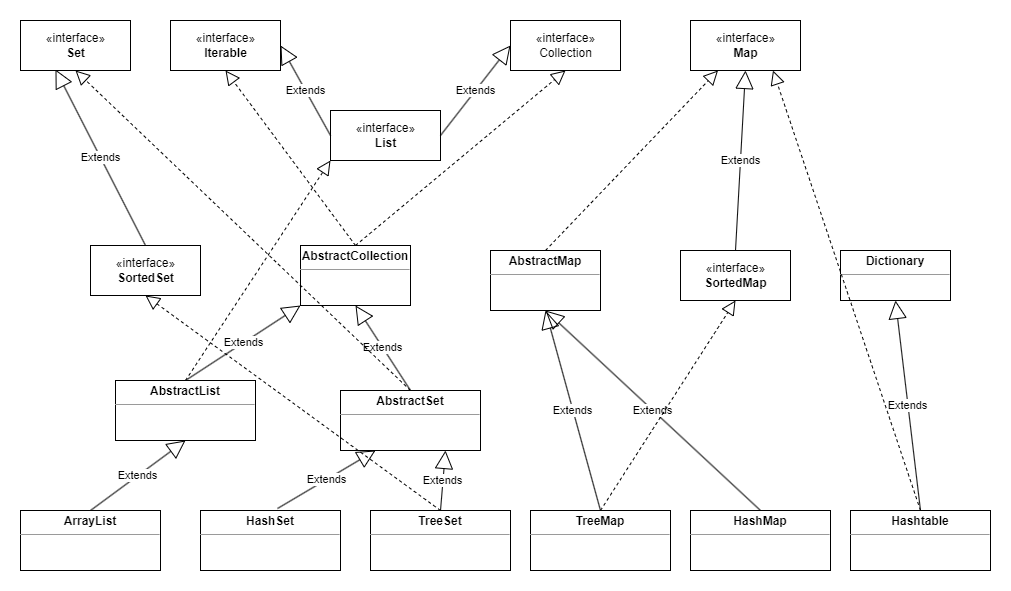

The diagram above was exported from draw.io. Its source (the exported page's mxGraphModel, read from the mxfile embedded in the PNG):
<mxGraphModel dx="1098" dy="820" grid="1" gridSize="10" guides="1" tooltips="1" connect="1" arrows="1" fold="1" page="1" pageScale="1" pageWidth="1000" pageHeight="1000" math="0" shadow="0">
  <root>
    <mxCell id="0" />
    <mxCell id="1" parent="0" />
    <mxCell id="u3l6RXpQyCb2C_B7-6AU-1" value="«interface»&lt;br&gt;Collection" style="html=1;" parent="1" vertex="1">
      <mxGeometry x="520" y="130" width="110" height="50" as="geometry" />
    </mxCell>
    <mxCell id="u3l6RXpQyCb2C_B7-6AU-8" value="&lt;p style=&quot;margin:0px;margin-top:4px;text-align:center;&quot;&gt;&lt;b&gt;AbstractCollection&lt;/b&gt;&lt;/p&gt;&lt;hr size=&quot;1&quot;&gt;&lt;div style=&quot;height:2px;&quot;&gt;&lt;/div&gt;" style="verticalAlign=top;align=left;overflow=fill;fontSize=12;fontFamily=Helvetica;html=1;" parent="1" vertex="1">
      <mxGeometry x="310" y="355" width="110" height="60" as="geometry" />
    </mxCell>
    <mxCell id="u3l6RXpQyCb2C_B7-6AU-9" value="" style="endArrow=block;dashed=1;endFill=0;endSize=12;html=1;rounded=0;exitX=0.5;exitY=0;exitDx=0;exitDy=0;entryX=0.5;entryY=1;entryDx=0;entryDy=0;" parent="1" source="u3l6RXpQyCb2C_B7-6AU-8" target="u3l6RXpQyCb2C_B7-6AU-1" edge="1">
      <mxGeometry width="160" relative="1" as="geometry">
        <mxPoint x="420" y="420" as="sourcePoint" />
        <mxPoint x="580" y="420" as="targetPoint" />
      </mxGeometry>
    </mxCell>
    <mxCell id="u3l6RXpQyCb2C_B7-6AU-16" value="&lt;p style=&quot;margin:0px;margin-top:4px;text-align:center;&quot;&gt;&lt;b&gt;AbstractMap&lt;/b&gt;&lt;/p&gt;&lt;hr size=&quot;1&quot;&gt;&lt;div style=&quot;height:2px;&quot;&gt;&lt;/div&gt;" style="verticalAlign=top;align=left;overflow=fill;fontSize=12;fontFamily=Helvetica;html=1;" parent="1" vertex="1">
      <mxGeometry x="500" y="360" width="110" height="60" as="geometry" />
    </mxCell>
    <mxCell id="u3l6RXpQyCb2C_B7-6AU-17" style="edgeStyle=orthogonalEdgeStyle;rounded=0;orthogonalLoop=1;jettySize=auto;html=1;exitX=0.5;exitY=1;exitDx=0;exitDy=0;" parent="1" source="u3l6RXpQyCb2C_B7-6AU-16" target="u3l6RXpQyCb2C_B7-6AU-16" edge="1">
      <mxGeometry relative="1" as="geometry" />
    </mxCell>
    <mxCell id="u3l6RXpQyCb2C_B7-6AU-18" value="Extends" style="endArrow=block;endSize=16;endFill=0;html=1;rounded=0;exitX=0.5;exitY=0;exitDx=0;exitDy=0;entryX=0;entryY=1;entryDx=0;entryDy=0;" parent="1" source="u3l6RXpQyCb2C_B7-6AU-37" target="u3l6RXpQyCb2C_B7-6AU-8" edge="1">
      <mxGeometry width="160" relative="1" as="geometry">
        <mxPoint x="210" y="500" as="sourcePoint" />
        <mxPoint x="580" y="420" as="targetPoint" />
      </mxGeometry>
    </mxCell>
    <mxCell id="u3l6RXpQyCb2C_B7-6AU-19" value="Extends" style="endArrow=block;endSize=16;endFill=0;html=1;rounded=0;exitX=0.5;exitY=0;exitDx=0;exitDy=0;entryX=0.5;entryY=1;entryDx=0;entryDy=0;" parent="1" source="u3l6RXpQyCb2C_B7-6AU-35" target="u3l6RXpQyCb2C_B7-6AU-37" edge="1">
      <mxGeometry width="160" relative="1" as="geometry">
        <mxPoint x="120" y="620" as="sourcePoint" />
        <mxPoint x="60" y="530" as="targetPoint" />
      </mxGeometry>
    </mxCell>
    <mxCell id="u3l6RXpQyCb2C_B7-6AU-20" value="«interface»&lt;br&gt;&lt;b&gt;Iterable&lt;/b&gt;" style="html=1;" parent="1" vertex="1">
      <mxGeometry x="180" y="130" width="110" height="50" as="geometry" />
    </mxCell>
    <mxCell id="u3l6RXpQyCb2C_B7-6AU-21" value="" style="endArrow=block;dashed=1;endFill=0;endSize=12;html=1;rounded=0;exitX=0.5;exitY=0;exitDx=0;exitDy=0;entryX=0.5;entryY=1;entryDx=0;entryDy=0;" parent="1" source="u3l6RXpQyCb2C_B7-6AU-8" target="u3l6RXpQyCb2C_B7-6AU-20" edge="1">
      <mxGeometry width="160" relative="1" as="geometry">
        <mxPoint x="420" y="420" as="sourcePoint" />
        <mxPoint x="580" y="420" as="targetPoint" />
      </mxGeometry>
    </mxCell>
    <mxCell id="u3l6RXpQyCb2C_B7-6AU-22" value="«interface»&lt;br&gt;&lt;b&gt;Map&lt;/b&gt;" style="html=1;" parent="1" vertex="1">
      <mxGeometry x="700" y="130" width="110" height="50" as="geometry" />
    </mxCell>
    <mxCell id="u3l6RXpQyCb2C_B7-6AU-23" value="" style="endArrow=block;dashed=1;endFill=0;endSize=12;html=1;rounded=0;exitX=0.5;exitY=0;exitDx=0;exitDy=0;entryX=0.25;entryY=1;entryDx=0;entryDy=0;" parent="1" source="u3l6RXpQyCb2C_B7-6AU-16" target="u3l6RXpQyCb2C_B7-6AU-22" edge="1">
      <mxGeometry width="160" relative="1" as="geometry">
        <mxPoint x="420" y="420" as="sourcePoint" />
        <mxPoint x="580" y="420" as="targetPoint" />
      </mxGeometry>
    </mxCell>
    <mxCell id="u3l6RXpQyCb2C_B7-6AU-25" value="Extends" style="endArrow=block;endSize=16;endFill=0;html=1;rounded=0;exitX=0.5;exitY=0;exitDx=0;exitDy=0;entryX=0.5;entryY=1;entryDx=0;entryDy=0;" parent="1" source="u3l6RXpQyCb2C_B7-6AU-34" target="u3l6RXpQyCb2C_B7-6AU-16" edge="1">
      <mxGeometry width="160" relative="1" as="geometry">
        <mxPoint x="710" y="500" as="sourcePoint" />
        <mxPoint x="580" y="420" as="targetPoint" />
      </mxGeometry>
    </mxCell>
    <mxCell id="u3l6RXpQyCb2C_B7-6AU-27" value="&lt;p style=&quot;margin:0px;margin-top:4px;text-align:center;&quot;&gt;&lt;b&gt;AbstractSet&lt;/b&gt;&lt;/p&gt;&lt;hr size=&quot;1&quot;&gt;&lt;div style=&quot;height:2px;&quot;&gt;&lt;/div&gt;" style="verticalAlign=top;align=left;overflow=fill;fontSize=12;fontFamily=Helvetica;html=1;" parent="1" vertex="1">
      <mxGeometry x="350" y="500" width="140" height="60" as="geometry" />
    </mxCell>
    <mxCell id="u3l6RXpQyCb2C_B7-6AU-28" value="Extends" style="endArrow=block;endSize=16;endFill=0;html=1;rounded=0;exitX=0.5;exitY=0;exitDx=0;exitDy=0;entryX=0.5;entryY=1;entryDx=0;entryDy=0;" parent="1" source="u3l6RXpQyCb2C_B7-6AU-27" target="u3l6RXpQyCb2C_B7-6AU-8" edge="1">
      <mxGeometry width="160" relative="1" as="geometry">
        <mxPoint x="420" y="420" as="sourcePoint" />
        <mxPoint x="580" y="420" as="targetPoint" />
      </mxGeometry>
    </mxCell>
    <mxCell id="u3l6RXpQyCb2C_B7-6AU-30" value="&lt;p style=&quot;margin:0px;margin-top:4px;text-align:center;&quot;&gt;&lt;b&gt;HashSet&lt;/b&gt;&lt;/p&gt;&lt;hr size=&quot;1&quot;&gt;&lt;div style=&quot;height:2px;&quot;&gt;&lt;/div&gt;" style="verticalAlign=top;align=left;overflow=fill;fontSize=12;fontFamily=Helvetica;html=1;" parent="1" vertex="1">
      <mxGeometry x="210" y="620" width="140" height="60" as="geometry" />
    </mxCell>
    <mxCell id="u3l6RXpQyCb2C_B7-6AU-31" value="Extends" style="endArrow=block;endSize=16;endFill=0;html=1;rounded=0;exitX=0.55;exitY=-0.033;exitDx=0;exitDy=0;exitPerimeter=0;entryX=0.25;entryY=1;entryDx=0;entryDy=0;" parent="1" source="u3l6RXpQyCb2C_B7-6AU-30" target="u3l6RXpQyCb2C_B7-6AU-27" edge="1">
      <mxGeometry width="160" relative="1" as="geometry">
        <mxPoint x="420" y="420" as="sourcePoint" />
        <mxPoint x="580" y="420" as="targetPoint" />
      </mxGeometry>
    </mxCell>
    <mxCell id="u3l6RXpQyCb2C_B7-6AU-32" value="«interface»&lt;br&gt;&lt;b&gt;Set&lt;/b&gt;" style="html=1;" parent="1" vertex="1">
      <mxGeometry x="30" y="130" width="110" height="50" as="geometry" />
    </mxCell>
    <mxCell id="u3l6RXpQyCb2C_B7-6AU-33" value="" style="endArrow=block;dashed=1;endFill=0;endSize=12;html=1;rounded=0;exitX=0.5;exitY=0;exitDx=0;exitDy=0;entryX=0.5;entryY=1;entryDx=0;entryDy=0;" parent="1" source="u3l6RXpQyCb2C_B7-6AU-27" target="u3l6RXpQyCb2C_B7-6AU-32" edge="1">
      <mxGeometry width="160" relative="1" as="geometry">
        <mxPoint x="420" y="420" as="sourcePoint" />
        <mxPoint x="580" y="420" as="targetPoint" />
      </mxGeometry>
    </mxCell>
    <mxCell id="u3l6RXpQyCb2C_B7-6AU-34" value="&lt;p style=&quot;margin:0px;margin-top:4px;text-align:center;&quot;&gt;&lt;b style=&quot;border-color: var(--border-color);&quot;&gt;HashMap&lt;/b&gt;&lt;br&gt;&lt;/p&gt;&lt;hr size=&quot;1&quot;&gt;&lt;div style=&quot;height:2px;&quot;&gt;&lt;/div&gt;" style="verticalAlign=top;align=left;overflow=fill;fontSize=12;fontFamily=Helvetica;html=1;" parent="1" vertex="1">
      <mxGeometry x="700" y="620" width="140" height="60" as="geometry" />
    </mxCell>
    <mxCell id="u3l6RXpQyCb2C_B7-6AU-35" value="&lt;p style=&quot;margin:0px;margin-top:4px;text-align:center;&quot;&gt;&lt;b style=&quot;border-color: var(--border-color);&quot;&gt;ArrayList&lt;/b&gt;&lt;br&gt;&lt;/p&gt;&lt;hr size=&quot;1&quot;&gt;&lt;div style=&quot;height:2px;&quot;&gt;&lt;/div&gt;" style="verticalAlign=top;align=left;overflow=fill;fontSize=12;fontFamily=Helvetica;html=1;" parent="1" vertex="1">
      <mxGeometry x="30" y="620" width="140" height="60" as="geometry" />
    </mxCell>
    <mxCell id="u3l6RXpQyCb2C_B7-6AU-37" value="&lt;p style=&quot;margin:0px;margin-top:4px;text-align:center;&quot;&gt;&lt;b style=&quot;border-color: var(--border-color);&quot;&gt;AbstractList&lt;/b&gt;&lt;br&gt;&lt;/p&gt;&lt;hr size=&quot;1&quot;&gt;&lt;div style=&quot;height:2px;&quot;&gt;&lt;/div&gt;" style="verticalAlign=top;align=left;overflow=fill;fontSize=12;fontFamily=Helvetica;html=1;" parent="1" vertex="1">
      <mxGeometry x="125" y="490" width="140" height="60" as="geometry" />
    </mxCell>
    <mxCell id="u3l6RXpQyCb2C_B7-6AU-38" value="&lt;p style=&quot;margin:0px;margin-top:4px;text-align:center;&quot;&gt;&lt;b&gt;TreeMap&lt;/b&gt;&lt;/p&gt;&lt;hr size=&quot;1&quot;&gt;&lt;div style=&quot;height:2px;&quot;&gt;&lt;/div&gt;" style="verticalAlign=top;align=left;overflow=fill;fontSize=12;fontFamily=Helvetica;html=1;" parent="1" vertex="1">
      <mxGeometry x="540" y="620" width="140" height="60" as="geometry" />
    </mxCell>
    <mxCell id="u3l6RXpQyCb2C_B7-6AU-39" value="Extends" style="endArrow=block;endSize=16;endFill=0;html=1;rounded=0;exitX=0.5;exitY=0;exitDx=0;exitDy=0;entryX=0.5;entryY=1;entryDx=0;entryDy=0;" parent="1" source="u3l6RXpQyCb2C_B7-6AU-38" target="u3l6RXpQyCb2C_B7-6AU-16" edge="1">
      <mxGeometry width="160" relative="1" as="geometry">
        <mxPoint x="420" y="420" as="sourcePoint" />
        <mxPoint x="580" y="420" as="targetPoint" />
      </mxGeometry>
    </mxCell>
    <mxCell id="u3l6RXpQyCb2C_B7-6AU-40" value="«interface»&lt;br&gt;&lt;b&gt;SortedMap&lt;/b&gt;" style="html=1;" parent="1" vertex="1">
      <mxGeometry x="690" y="360" width="110" height="50" as="geometry" />
    </mxCell>
    <mxCell id="u3l6RXpQyCb2C_B7-6AU-41" value="Extends" style="endArrow=block;endSize=16;endFill=0;html=1;rounded=0;exitX=0.5;exitY=0;exitDx=0;exitDy=0;entryX=0.5;entryY=1;entryDx=0;entryDy=0;" parent="1" source="u3l6RXpQyCb2C_B7-6AU-40" target="u3l6RXpQyCb2C_B7-6AU-22" edge="1">
      <mxGeometry width="160" relative="1" as="geometry">
        <mxPoint x="420" y="420" as="sourcePoint" />
        <mxPoint x="580" y="420" as="targetPoint" />
      </mxGeometry>
    </mxCell>
    <mxCell id="u3l6RXpQyCb2C_B7-6AU-42" value="" style="endArrow=block;dashed=1;endFill=0;endSize=12;html=1;rounded=0;exitX=0.5;exitY=0;exitDx=0;exitDy=0;entryX=0.5;entryY=1;entryDx=0;entryDy=0;" parent="1" source="u3l6RXpQyCb2C_B7-6AU-38" target="u3l6RXpQyCb2C_B7-6AU-40" edge="1">
      <mxGeometry width="160" relative="1" as="geometry">
        <mxPoint x="420" y="420" as="sourcePoint" />
        <mxPoint x="580" y="420" as="targetPoint" />
      </mxGeometry>
    </mxCell>
    <mxCell id="u3l6RXpQyCb2C_B7-6AU-44" value="&lt;p style=&quot;margin:0px;margin-top:4px;text-align:center;&quot;&gt;&lt;b&gt;TreeSet&lt;/b&gt;&lt;/p&gt;&lt;hr size=&quot;1&quot;&gt;&lt;div style=&quot;height:2px;&quot;&gt;&lt;/div&gt;" style="verticalAlign=top;align=left;overflow=fill;fontSize=12;fontFamily=Helvetica;html=1;" parent="1" vertex="1">
      <mxGeometry x="380" y="620" width="140" height="60" as="geometry" />
    </mxCell>
    <mxCell id="u3l6RXpQyCb2C_B7-6AU-45" value="Extends" style="endArrow=block;endSize=16;endFill=0;html=1;rounded=0;exitX=0.5;exitY=0;exitDx=0;exitDy=0;entryX=0.75;entryY=1;entryDx=0;entryDy=0;" parent="1" source="u3l6RXpQyCb2C_B7-6AU-44" target="u3l6RXpQyCb2C_B7-6AU-27" edge="1">
      <mxGeometry width="160" relative="1" as="geometry">
        <mxPoint x="420" y="420" as="sourcePoint" />
        <mxPoint x="430" y="570" as="targetPoint" />
      </mxGeometry>
    </mxCell>
    <mxCell id="u3l6RXpQyCb2C_B7-6AU-46" value="«interface»&lt;br&gt;&lt;b&gt;SortedSet&lt;/b&gt;" style="html=1;" parent="1" vertex="1">
      <mxGeometry x="100" y="355" width="110" height="50" as="geometry" />
    </mxCell>
    <mxCell id="u3l6RXpQyCb2C_B7-6AU-47" value="Extends" style="endArrow=block;endSize=16;endFill=0;html=1;rounded=0;exitX=0.5;exitY=0;exitDx=0;exitDy=0;entryX=0.318;entryY=0.98;entryDx=0;entryDy=0;entryPerimeter=0;" parent="1" source="u3l6RXpQyCb2C_B7-6AU-46" target="u3l6RXpQyCb2C_B7-6AU-32" edge="1">
      <mxGeometry width="160" relative="1" as="geometry">
        <mxPoint x="420" y="420" as="sourcePoint" />
        <mxPoint x="50" y="180" as="targetPoint" />
      </mxGeometry>
    </mxCell>
    <mxCell id="u3l6RXpQyCb2C_B7-6AU-48" value="" style="endArrow=block;dashed=1;endFill=0;endSize=12;html=1;rounded=0;exitX=0.5;exitY=0;exitDx=0;exitDy=0;entryX=0.5;entryY=1;entryDx=0;entryDy=0;" parent="1" source="u3l6RXpQyCb2C_B7-6AU-44" target="u3l6RXpQyCb2C_B7-6AU-46" edge="1">
      <mxGeometry width="160" relative="1" as="geometry">
        <mxPoint x="420" y="420" as="sourcePoint" />
        <mxPoint x="580" y="420" as="targetPoint" />
      </mxGeometry>
    </mxCell>
    <mxCell id="u3l6RXpQyCb2C_B7-6AU-49" value="&lt;p style=&quot;margin:0px;margin-top:4px;text-align:center;&quot;&gt;&lt;b&gt;Dictionary&lt;/b&gt;&lt;/p&gt;&lt;hr size=&quot;1&quot;&gt;&lt;div style=&quot;height:2px;&quot;&gt;&lt;/div&gt;" style="verticalAlign=top;align=left;overflow=fill;fontSize=12;fontFamily=Helvetica;html=1;" parent="1" vertex="1">
      <mxGeometry x="850" y="360" width="110" height="50" as="geometry" />
    </mxCell>
    <mxCell id="u3l6RXpQyCb2C_B7-6AU-50" value="&lt;p style=&quot;margin:0px;margin-top:4px;text-align:center;&quot;&gt;&lt;b&gt;Hashtable&lt;/b&gt;&lt;/p&gt;&lt;hr size=&quot;1&quot;&gt;&lt;div style=&quot;height:2px;&quot;&gt;&lt;/div&gt;" style="verticalAlign=top;align=left;overflow=fill;fontSize=12;fontFamily=Helvetica;html=1;" parent="1" vertex="1">
      <mxGeometry x="860" y="620" width="140" height="60" as="geometry" />
    </mxCell>
    <mxCell id="u3l6RXpQyCb2C_B7-6AU-51" value="Extends" style="endArrow=block;endSize=16;endFill=0;html=1;rounded=0;exitX=0.5;exitY=0;exitDx=0;exitDy=0;entryX=0.5;entryY=1;entryDx=0;entryDy=0;" parent="1" source="u3l6RXpQyCb2C_B7-6AU-50" target="u3l6RXpQyCb2C_B7-6AU-49" edge="1">
      <mxGeometry width="160" relative="1" as="geometry">
        <mxPoint x="420" y="420" as="sourcePoint" />
        <mxPoint x="580" y="420" as="targetPoint" />
      </mxGeometry>
    </mxCell>
    <mxCell id="u3l6RXpQyCb2C_B7-6AU-52" value="" style="endArrow=block;dashed=1;endFill=0;endSize=12;html=1;rounded=0;exitX=0.5;exitY=0;exitDx=0;exitDy=0;entryX=0.75;entryY=1;entryDx=0;entryDy=0;" parent="1" source="u3l6RXpQyCb2C_B7-6AU-50" target="u3l6RXpQyCb2C_B7-6AU-22" edge="1">
      <mxGeometry width="160" relative="1" as="geometry">
        <mxPoint x="420" y="420" as="sourcePoint" />
        <mxPoint x="580" y="420" as="targetPoint" />
      </mxGeometry>
    </mxCell>
    <mxCell id="Sbpt_RVf2N4ZsBQJgIVs-2" value="«interface»&lt;br&gt;&lt;b&gt;List&lt;br&gt;&lt;/b&gt;" style="html=1;" parent="1" vertex="1">
      <mxGeometry x="340" y="220" width="110" height="50" as="geometry" />
    </mxCell>
    <mxCell id="Sbpt_RVf2N4ZsBQJgIVs-3" value="Extends" style="endArrow=block;endSize=16;endFill=0;html=1;rounded=0;exitX=1;exitY=0.5;exitDx=0;exitDy=0;entryX=0;entryY=0.5;entryDx=0;entryDy=0;" parent="1" source="Sbpt_RVf2N4ZsBQJgIVs-2" target="u3l6RXpQyCb2C_B7-6AU-1" edge="1">
      <mxGeometry width="160" relative="1" as="geometry">
        <mxPoint x="420" y="410" as="sourcePoint" />
        <mxPoint x="580" y="410" as="targetPoint" />
      </mxGeometry>
    </mxCell>
    <mxCell id="Sbpt_RVf2N4ZsBQJgIVs-4" value="Extends" style="endArrow=block;endSize=16;endFill=0;html=1;rounded=0;exitX=0;exitY=0.5;exitDx=0;exitDy=0;entryX=1;entryY=0.5;entryDx=0;entryDy=0;" parent="1" source="Sbpt_RVf2N4ZsBQJgIVs-2" target="u3l6RXpQyCb2C_B7-6AU-20" edge="1">
      <mxGeometry width="160" relative="1" as="geometry">
        <mxPoint x="420" y="410" as="sourcePoint" />
        <mxPoint x="580" y="410" as="targetPoint" />
      </mxGeometry>
    </mxCell>
    <mxCell id="Sbpt_RVf2N4ZsBQJgIVs-5" value="" style="endArrow=block;dashed=1;endFill=0;endSize=12;html=1;rounded=0;exitX=0.5;exitY=0;exitDx=0;exitDy=0;entryX=0;entryY=1;entryDx=0;entryDy=0;" parent="1" source="u3l6RXpQyCb2C_B7-6AU-37" target="Sbpt_RVf2N4ZsBQJgIVs-2" edge="1">
      <mxGeometry width="160" relative="1" as="geometry">
        <mxPoint x="420" y="410" as="sourcePoint" />
        <mxPoint x="580" y="410" as="targetPoint" />
      </mxGeometry>
    </mxCell>
  </root>
</mxGraphModel>